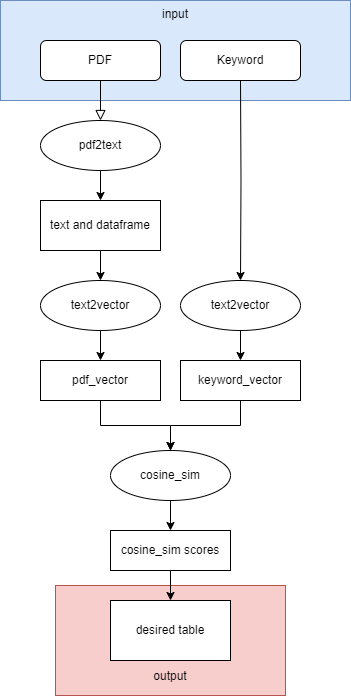

The diagram above was exported from draw.io. Its source (the exported page's mxGraphModel, read from the mxfile embedded in the PNG):
<mxGraphModel dx="1430" dy="772" grid="1" gridSize="10" guides="1" tooltips="1" connect="1" arrows="1" fold="1" page="1" pageScale="1" pageWidth="827" pageHeight="1169" math="0" shadow="0">
  <root>
    <mxCell id="WIyWlLk6GJQsqaUBKTNV-0" />
    <mxCell id="WIyWlLk6GJQsqaUBKTNV-1" parent="WIyWlLk6GJQsqaUBKTNV-0" />
    <mxCell id="oBKbfkOD_1azt2PdJ_3F-23" value="&lt;br&gt;&lt;br&gt;&lt;br&gt;&lt;br&gt;&lt;br&gt;output" style="rounded=0;whiteSpace=wrap;html=1;fillColor=#f8cecc;strokeColor=#b85450;" vertex="1" parent="WIyWlLk6GJQsqaUBKTNV-1">
      <mxGeometry x="175" y="625" width="230" height="110" as="geometry" />
    </mxCell>
    <mxCell id="oBKbfkOD_1azt2PdJ_3F-1" value="input&lt;br&gt;&lt;br&gt;&lt;br&gt;&lt;br&gt;&lt;br&gt;&lt;br&gt;" style="rounded=0;whiteSpace=wrap;html=1;align=center;fillColor=#dae8fc;strokeColor=#6c8ebf;" vertex="1" parent="WIyWlLk6GJQsqaUBKTNV-1">
      <mxGeometry x="120" y="40" width="350" height="100" as="geometry" />
    </mxCell>
    <mxCell id="WIyWlLk6GJQsqaUBKTNV-2" value="" style="rounded=0;html=1;jettySize=auto;orthogonalLoop=1;fontSize=11;endArrow=block;endFill=0;endSize=8;strokeWidth=1;shadow=0;labelBackgroundColor=none;edgeStyle=orthogonalEdgeStyle;" parent="WIyWlLk6GJQsqaUBKTNV-1" source="WIyWlLk6GJQsqaUBKTNV-3" target="oBKbfkOD_1azt2PdJ_3F-4" edge="1">
      <mxGeometry relative="1" as="geometry">
        <mxPoint x="220" y="180" as="targetPoint" />
      </mxGeometry>
    </mxCell>
    <mxCell id="WIyWlLk6GJQsqaUBKTNV-3" value="PDF" style="rounded=1;whiteSpace=wrap;html=1;fontSize=12;glass=0;strokeWidth=1;shadow=0;" parent="WIyWlLk6GJQsqaUBKTNV-1" vertex="1">
      <mxGeometry x="160" y="80" width="120" height="40" as="geometry" />
    </mxCell>
    <mxCell id="oBKbfkOD_1azt2PdJ_3F-0" value="Keyword" style="rounded=1;whiteSpace=wrap;html=1;fontSize=12;glass=0;strokeWidth=1;shadow=0;" vertex="1" parent="WIyWlLk6GJQsqaUBKTNV-1">
      <mxGeometry x="300" y="80" width="120" height="40" as="geometry" />
    </mxCell>
    <mxCell id="oBKbfkOD_1azt2PdJ_3F-6" value="" style="edgeStyle=orthogonalEdgeStyle;rounded=0;orthogonalLoop=1;jettySize=auto;html=1;" edge="1" parent="WIyWlLk6GJQsqaUBKTNV-1" source="oBKbfkOD_1azt2PdJ_3F-4" target="oBKbfkOD_1azt2PdJ_3F-5">
      <mxGeometry relative="1" as="geometry" />
    </mxCell>
    <mxCell id="oBKbfkOD_1azt2PdJ_3F-4" value="pdf2text" style="ellipse;whiteSpace=wrap;html=1;" vertex="1" parent="WIyWlLk6GJQsqaUBKTNV-1">
      <mxGeometry x="160" y="160" width="120" height="50" as="geometry" />
    </mxCell>
    <mxCell id="oBKbfkOD_1azt2PdJ_3F-8" value="" style="edgeStyle=orthogonalEdgeStyle;rounded=0;orthogonalLoop=1;jettySize=auto;html=1;" edge="1" parent="WIyWlLk6GJQsqaUBKTNV-1" source="oBKbfkOD_1azt2PdJ_3F-5" target="oBKbfkOD_1azt2PdJ_3F-7">
      <mxGeometry relative="1" as="geometry" />
    </mxCell>
    <mxCell id="oBKbfkOD_1azt2PdJ_3F-5" value="text and dataframe" style="whiteSpace=wrap;html=1;" vertex="1" parent="WIyWlLk6GJQsqaUBKTNV-1">
      <mxGeometry x="160" y="240" width="120" height="50" as="geometry" />
    </mxCell>
    <mxCell id="oBKbfkOD_1azt2PdJ_3F-10" value="" style="edgeStyle=orthogonalEdgeStyle;rounded=0;orthogonalLoop=1;jettySize=auto;html=1;" edge="1" parent="WIyWlLk6GJQsqaUBKTNV-1" source="oBKbfkOD_1azt2PdJ_3F-7" target="oBKbfkOD_1azt2PdJ_3F-9">
      <mxGeometry relative="1" as="geometry" />
    </mxCell>
    <mxCell id="oBKbfkOD_1azt2PdJ_3F-7" value="text2vector" style="ellipse;whiteSpace=wrap;html=1;" vertex="1" parent="WIyWlLk6GJQsqaUBKTNV-1">
      <mxGeometry x="160" y="320" width="120" height="50" as="geometry" />
    </mxCell>
    <mxCell id="oBKbfkOD_1azt2PdJ_3F-17" value="" style="edgeStyle=orthogonalEdgeStyle;rounded=0;orthogonalLoop=1;jettySize=auto;html=1;" edge="1" parent="WIyWlLk6GJQsqaUBKTNV-1" source="oBKbfkOD_1azt2PdJ_3F-9" target="oBKbfkOD_1azt2PdJ_3F-16">
      <mxGeometry relative="1" as="geometry" />
    </mxCell>
    <mxCell id="oBKbfkOD_1azt2PdJ_3F-9" value="pdf_vector" style="whiteSpace=wrap;html=1;" vertex="1" parent="WIyWlLk6GJQsqaUBKTNV-1">
      <mxGeometry x="160" y="400" width="120" height="40" as="geometry" />
    </mxCell>
    <mxCell id="oBKbfkOD_1azt2PdJ_3F-12" value="" style="edgeStyle=orthogonalEdgeStyle;rounded=0;orthogonalLoop=1;jettySize=auto;html=1;" edge="1" parent="WIyWlLk6GJQsqaUBKTNV-1" target="oBKbfkOD_1azt2PdJ_3F-14">
      <mxGeometry relative="1" as="geometry">
        <mxPoint x="360" y="120" as="sourcePoint" />
      </mxGeometry>
    </mxCell>
    <mxCell id="oBKbfkOD_1azt2PdJ_3F-13" value="" style="edgeStyle=orthogonalEdgeStyle;rounded=0;orthogonalLoop=1;jettySize=auto;html=1;" edge="1" parent="WIyWlLk6GJQsqaUBKTNV-1" source="oBKbfkOD_1azt2PdJ_3F-14" target="oBKbfkOD_1azt2PdJ_3F-15">
      <mxGeometry relative="1" as="geometry" />
    </mxCell>
    <mxCell id="oBKbfkOD_1azt2PdJ_3F-14" value="text2vector" style="ellipse;whiteSpace=wrap;html=1;" vertex="1" parent="WIyWlLk6GJQsqaUBKTNV-1">
      <mxGeometry x="300" y="320" width="120" height="50" as="geometry" />
    </mxCell>
    <mxCell id="oBKbfkOD_1azt2PdJ_3F-18" value="" style="edgeStyle=orthogonalEdgeStyle;rounded=0;orthogonalLoop=1;jettySize=auto;html=1;" edge="1" parent="WIyWlLk6GJQsqaUBKTNV-1" source="oBKbfkOD_1azt2PdJ_3F-15" target="oBKbfkOD_1azt2PdJ_3F-16">
      <mxGeometry relative="1" as="geometry" />
    </mxCell>
    <mxCell id="oBKbfkOD_1azt2PdJ_3F-15" value="keyword_vector" style="whiteSpace=wrap;html=1;" vertex="1" parent="WIyWlLk6GJQsqaUBKTNV-1">
      <mxGeometry x="300" y="400" width="120" height="40" as="geometry" />
    </mxCell>
    <mxCell id="oBKbfkOD_1azt2PdJ_3F-20" value="" style="edgeStyle=orthogonalEdgeStyle;rounded=0;orthogonalLoop=1;jettySize=auto;html=1;" edge="1" parent="WIyWlLk6GJQsqaUBKTNV-1" source="oBKbfkOD_1azt2PdJ_3F-16" target="oBKbfkOD_1azt2PdJ_3F-19">
      <mxGeometry relative="1" as="geometry" />
    </mxCell>
    <mxCell id="oBKbfkOD_1azt2PdJ_3F-16" value="cosine_sim" style="ellipse;whiteSpace=wrap;html=1;" vertex="1" parent="WIyWlLk6GJQsqaUBKTNV-1">
      <mxGeometry x="230" y="490" width="120" height="50" as="geometry" />
    </mxCell>
    <mxCell id="oBKbfkOD_1azt2PdJ_3F-22" value="" style="edgeStyle=orthogonalEdgeStyle;rounded=0;orthogonalLoop=1;jettySize=auto;html=1;" edge="1" parent="WIyWlLk6GJQsqaUBKTNV-1" source="oBKbfkOD_1azt2PdJ_3F-19" target="oBKbfkOD_1azt2PdJ_3F-21">
      <mxGeometry relative="1" as="geometry" />
    </mxCell>
    <mxCell id="oBKbfkOD_1azt2PdJ_3F-19" value="cosine_sim scores" style="whiteSpace=wrap;html=1;" vertex="1" parent="WIyWlLk6GJQsqaUBKTNV-1">
      <mxGeometry x="230" y="570" width="120" height="40" as="geometry" />
    </mxCell>
    <mxCell id="oBKbfkOD_1azt2PdJ_3F-21" value="desired table" style="whiteSpace=wrap;html=1;" vertex="1" parent="WIyWlLk6GJQsqaUBKTNV-1">
      <mxGeometry x="230" y="640" width="120" height="60" as="geometry" />
    </mxCell>
  </root>
</mxGraphModel>